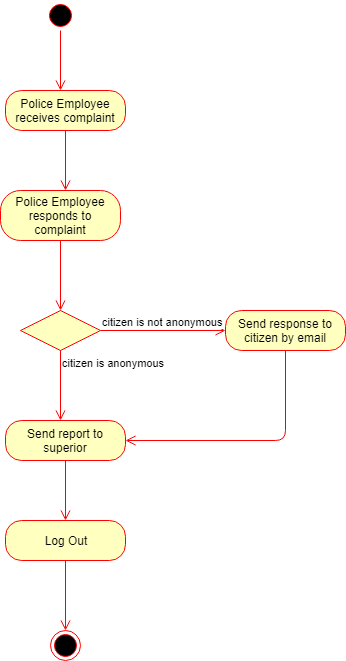

The diagram above was exported from draw.io. Its source (the exported page's mxGraphModel, read from the mxfile embedded in the PNG):
<mxGraphModel dx="1010" dy="533" grid="1" gridSize="10" guides="1" tooltips="1" connect="1" arrows="1" fold="1" page="1" pageScale="1" pageWidth="850" pageHeight="1100" math="0" shadow="0">
  <root>
    <mxCell id="0" />
    <mxCell id="1" parent="0" />
    <mxCell id="uWGUylWIeU88EA4GTWiM-1" value="" style="ellipse;html=1;shape=startState;fillColor=#000000;strokeColor=#ff0000;" vertex="1" parent="1">
      <mxGeometry x="350" y="50" width="30" height="30" as="geometry" />
    </mxCell>
    <mxCell id="uWGUylWIeU88EA4GTWiM-2" value="" style="edgeStyle=orthogonalEdgeStyle;html=1;verticalAlign=bottom;endArrow=open;endSize=8;strokeColor=#ff0000;" edge="1" source="uWGUylWIeU88EA4GTWiM-1" parent="1">
      <mxGeometry relative="1" as="geometry">
        <mxPoint x="365" y="140" as="targetPoint" />
      </mxGeometry>
    </mxCell>
    <mxCell id="uWGUylWIeU88EA4GTWiM-3" value="Police Employee receives complaint" style="rounded=1;whiteSpace=wrap;html=1;arcSize=40;fontColor=#000000;fillColor=#ffffc0;strokeColor=#ff0000;" vertex="1" parent="1">
      <mxGeometry x="310" y="140" width="120" height="40" as="geometry" />
    </mxCell>
    <mxCell id="uWGUylWIeU88EA4GTWiM-4" value="" style="edgeStyle=orthogonalEdgeStyle;html=1;verticalAlign=bottom;endArrow=open;endSize=8;strokeColor=#ff0000;" edge="1" source="uWGUylWIeU88EA4GTWiM-3" parent="1">
      <mxGeometry relative="1" as="geometry">
        <mxPoint x="370" y="240" as="targetPoint" />
      </mxGeometry>
    </mxCell>
    <mxCell id="uWGUylWIeU88EA4GTWiM-5" value="Police Employee responds to complaint" style="rounded=1;whiteSpace=wrap;html=1;arcSize=40;fontColor=#000000;fillColor=#ffffc0;strokeColor=#ff0000;" vertex="1" parent="1">
      <mxGeometry x="305" y="240" width="120" height="50" as="geometry" />
    </mxCell>
    <mxCell id="uWGUylWIeU88EA4GTWiM-6" value="" style="edgeStyle=orthogonalEdgeStyle;html=1;verticalAlign=bottom;endArrow=open;endSize=8;strokeColor=#ff0000;" edge="1" source="uWGUylWIeU88EA4GTWiM-5" parent="1" target="uWGUylWIeU88EA4GTWiM-9">
      <mxGeometry relative="1" as="geometry">
        <mxPoint x="365" y="340" as="targetPoint" />
      </mxGeometry>
    </mxCell>
    <mxCell id="uWGUylWIeU88EA4GTWiM-9" value="" style="rhombus;whiteSpace=wrap;html=1;fillColor=#ffffc0;strokeColor=#ff0000;" vertex="1" parent="1">
      <mxGeometry x="325" y="360" width="80" height="40" as="geometry" />
    </mxCell>
    <mxCell id="uWGUylWIeU88EA4GTWiM-10" value="citizen is not anonymous" style="edgeStyle=orthogonalEdgeStyle;html=1;align=left;verticalAlign=bottom;endArrow=open;endSize=8;strokeColor=#ff0000;" edge="1" source="uWGUylWIeU88EA4GTWiM-9" parent="1" target="uWGUylWIeU88EA4GTWiM-13">
      <mxGeometry x="-1" relative="1" as="geometry">
        <mxPoint x="520" y="380" as="targetPoint" />
        <Array as="points" />
      </mxGeometry>
    </mxCell>
    <mxCell id="uWGUylWIeU88EA4GTWiM-11" value="citizen is anonymous" style="edgeStyle=orthogonalEdgeStyle;html=1;align=left;verticalAlign=top;endArrow=open;endSize=8;strokeColor=#ff0000;" edge="1" source="uWGUylWIeU88EA4GTWiM-9" parent="1">
      <mxGeometry x="-1" relative="1" as="geometry">
        <mxPoint x="365" y="470" as="targetPoint" />
      </mxGeometry>
    </mxCell>
    <mxCell id="uWGUylWIeU88EA4GTWiM-13" value="Send response to citizen by email" style="rounded=1;whiteSpace=wrap;html=1;arcSize=40;fontColor=#000000;fillColor=#ffffc0;strokeColor=#ff0000;" vertex="1" parent="1">
      <mxGeometry x="530" y="360" width="120" height="40" as="geometry" />
    </mxCell>
    <mxCell id="uWGUylWIeU88EA4GTWiM-14" value="" style="edgeStyle=orthogonalEdgeStyle;html=1;verticalAlign=bottom;endArrow=open;endSize=8;strokeColor=#ff0000;entryX=1;entryY=0.5;entryDx=0;entryDy=0;" edge="1" source="uWGUylWIeU88EA4GTWiM-13" parent="1" target="uWGUylWIeU88EA4GTWiM-17">
      <mxGeometry relative="1" as="geometry">
        <mxPoint x="590" y="510" as="targetPoint" />
        <Array as="points">
          <mxPoint x="590" y="490" />
        </Array>
      </mxGeometry>
    </mxCell>
    <mxCell id="uWGUylWIeU88EA4GTWiM-17" value="Send report to superior" style="rounded=1;whiteSpace=wrap;html=1;arcSize=40;fontColor=#000000;fillColor=#ffffc0;strokeColor=#ff0000;" vertex="1" parent="1">
      <mxGeometry x="310" y="470" width="120" height="40" as="geometry" />
    </mxCell>
    <mxCell id="uWGUylWIeU88EA4GTWiM-18" value="" style="edgeStyle=orthogonalEdgeStyle;html=1;verticalAlign=bottom;endArrow=open;endSize=8;strokeColor=#ff0000;" edge="1" source="uWGUylWIeU88EA4GTWiM-17" parent="1">
      <mxGeometry relative="1" as="geometry">
        <mxPoint x="370" y="570" as="targetPoint" />
      </mxGeometry>
    </mxCell>
    <mxCell id="uWGUylWIeU88EA4GTWiM-19" value="Log Out" style="rounded=1;whiteSpace=wrap;html=1;arcSize=40;fontColor=#000000;fillColor=#ffffc0;strokeColor=#ff0000;" vertex="1" parent="1">
      <mxGeometry x="310" y="570" width="120" height="40" as="geometry" />
    </mxCell>
    <mxCell id="uWGUylWIeU88EA4GTWiM-20" value="" style="edgeStyle=orthogonalEdgeStyle;html=1;verticalAlign=bottom;endArrow=open;endSize=8;strokeColor=#ff0000;entryX=0.5;entryY=0;entryDx=0;entryDy=0;" edge="1" source="uWGUylWIeU88EA4GTWiM-19" parent="1" target="uWGUylWIeU88EA4GTWiM-21">
      <mxGeometry relative="1" as="geometry">
        <mxPoint x="370" y="670" as="targetPoint" />
      </mxGeometry>
    </mxCell>
    <mxCell id="uWGUylWIeU88EA4GTWiM-21" value="" style="ellipse;html=1;shape=endState;fillColor=#000000;strokeColor=#ff0000;" vertex="1" parent="1">
      <mxGeometry x="355" y="680" width="30" height="30" as="geometry" />
    </mxCell>
  </root>
</mxGraphModel>